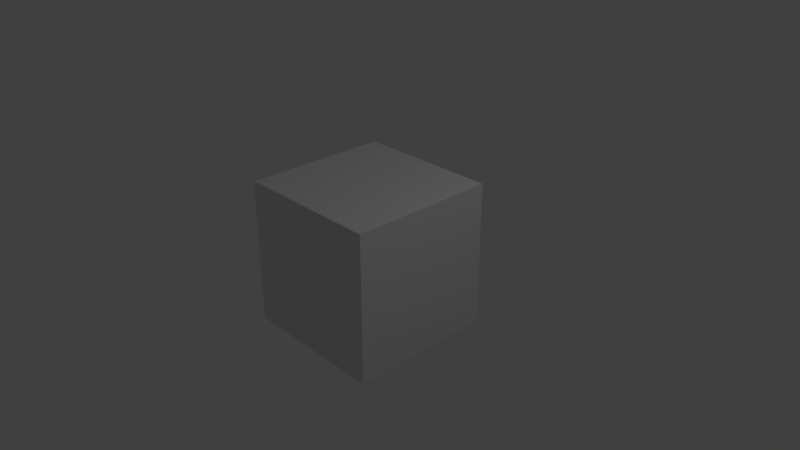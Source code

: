 # Source: target.blend  (saved by Blender 2.79.0; exported with 4.5.12 LTS)
import bpy
from mathutils import Matrix  # noqa: F401  (used for matrix-valued properties, if any)

bpy.ops.wm.read_factory_settings(use_empty=True)
scene = bpy.context.scene
scene.name = 'Scene'

# ---- collections
col_collection_1 = bpy.data.collections.new('Collection 1'); scene.collection.children.link(col_collection_1)

# ---- materials (node trees are filled in below, after node groups)
mat_material_001 = bpy.data.materials.new('Material.001')
mat_material_001.alpha_threshold = 0.0
mat_material_001.use_transparent_shadow = False
mat_material_001.preview_render_type = 'CUBE'
mat_material_001.diffuse_color = (0.8, 0.2092, 0.5554, 1.0)
mat_material_001.roughness = 0.5
mat_material_002 = bpy.data.materials.new('Material.002')
mat_material_002.alpha_threshold = 0.0
mat_material_002.use_transparent_shadow = False
mat_material_002.roughness = 0.5

# ---- material node trees

# ---- world
world_world = bpy.data.worlds.new('World'); scene.world = world_world
world_world.color = (0.05088, 0.05088, 0.05088)
world_world.use_sun_shadow = False
world_world.sun_shadow_jitter_overblur = 0.0
world_world.cycles.sampling_method = 'MANUAL'

# ---- cameras
cam_camera = bpy.data.cameras.new('Camera')
cam_camera.clip_end = 100.0
cam_camera.lens = 35.0
cam_camera.sensor_width = 32.0
cam_camera.sensor_height = 18.0
cam_camera.ortho_scale = 7.314
cam_camera.dof.focus_distance = 0.0
cam_camera.dof.aperture_fstop = 128.0

# ---- lights
light_lamp = bpy.data.lights.new('Lamp', 'POINT')
light_lamp.transmission_factor = 0.0
light_lamp.cutoff_distance = 30.0
light_lamp.energy = 100.0
light_lamp.shadow_buffer_clip_start = 1.001
light_lamp.shadow_soft_size = 0.1
light_lamp.shadow_maximum_resolution = 0.006
light_lamp.use_absolute_resolution = True

# ---- meshes
me_cube = bpy.data.meshes.new('Cube')
me_cube.from_pydata([(1.0, 1.0, -1.0), (1.0, -1.0, -1.0), (-1.0, -1.0, -1.0), (-1.0, 1.0, -1.0), (1.0, 1.0, 1.0), (1.0, -1.0, 1.0), (-1.0, -1.0, 1.0), (-1.0, 1.0, 1.0)], [], [(0, 1, 2, 3), (4, 7, 6, 5), (0, 4, 5, 1), (1, 5, 6, 2), (2, 6, 7, 3), (4, 0, 3, 7)])
me_cube.polygons.foreach_set('material_index', [1, 1, 1, 1, 1, 1])
_uv = me_cube.uv_layers.new(name='UVMap')
_uv.uv.foreach_set('vector', [0.0, 0.0, 1.0, 0.0, 1.0, 1.0, 0.0, 1.0, 0.0, 0.0, 1.0, 0.0, 1.0, 1.0, 0.0, 1.0, 0.0, 0.0, 1.0, 0.0, 1.0, 1.0, 0.0, 1.0, 0.0, 0.0, 1.0, 0.0, 1.0, 1.0, 0.0, 1.0, 0.0, 0.0, 1.0, 0.0, 1.0, 1.0, 0.0, 1.0, 0.0, 0.0, 1.0, 0.0, 1.0, 1.0, 0.0, 1.0])
me_cube.materials.append(None)
me_cube.materials.append(None)
me_cube.use_remesh_preserve_volume = False
me_cube.use_remesh_preserve_attributes = False
me_cube.use_mirror_vertex_groups = False
me_cube.update()

# ---- objects
ob_cube = bpy.data.objects.new('Cube', me_cube)
ob_lamp = bpy.data.objects.new('Lamp', light_lamp)
ob_camera = bpy.data.objects.new('Camera', cam_camera)

# ---- transforms, parenting, visibility, modifiers, constraints
ob_cube.location = (0.0, 0.0, 0.0)
ob_cube.lock_rotations_4d = False
ob_cube.empty_display_type = 'ARROWS'
ob_cube.lineart.crease_threshold = 0.0
ob_cube.material_slots[0].link = 'OBJECT'; ob_cube.material_slots[0].material = mat_material_001
ob_cube.material_slots[1].link = 'OBJECT'; ob_cube.material_slots[1].material = mat_material_002
ob_lamp.location = (4.076, 1.005, 5.904)
ob_lamp.rotation_euler = (0.6503, 0.05522, 1.866)
ob_lamp.lock_rotations_4d = False
ob_lamp.empty_display_type = 'ARROWS'
ob_lamp.color = (0.0, 0.0, 0.0, 0.0)
ob_lamp.lineart.crease_threshold = 0.0
ob_camera.location = (7.481, -6.508, 5.344)
ob_camera.rotation_euler = (1.109, 0.0, 0.8149)
ob_camera.lock_rotations_4d = False
ob_camera.empty_display_type = 'ARROWS'
ob_camera.color = (0.0, 0.0, 0.0, 0.0)
ob_camera.display_type = 'WIRE'
ob_camera.lineart.crease_threshold = 0.0

# ---- collection membership
col_collection_1.objects.link(ob_cube)
col_collection_1.objects.link(ob_lamp)
col_collection_1.objects.link(ob_camera)

# ---- scene / render settings (as saved in the file)
scene.camera = ob_camera
scene.frame_start = 1; scene.frame_end = 250; scene.frame_set(1)
scene.render.engine = 'BLENDER_EEVEE_NEXT'
scene.render.resolution_percentage = 50
scene.render.dither_intensity = 0.0
scene.cycles.use_denoising = False
scene.cycles.samples = 128
scene.cycles.sampling_pattern = 'TABULATED_SOBOL'
scene.cycles.use_adaptive_sampling = False
scene.cycles.use_light_tree = False
scene.cycles.blur_glossy = 0.0
scene.cycles.sample_clamp_indirect = 0.0
scene.view_settings.view_transform = 'Standard'
bpy.context.view_layer.update()

